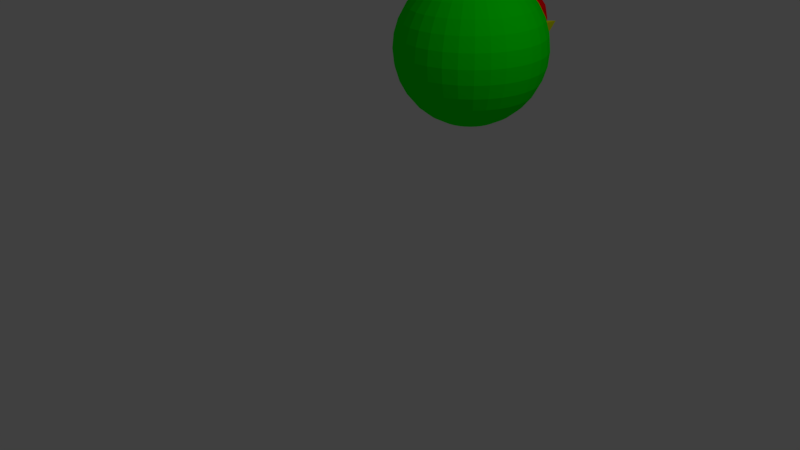 # Source: Snake_head_v2_backup.blend  (saved by Blender 2.77.0; exported with 4.5.12 LTS)
import bpy
from mathutils import Matrix  # noqa: F401  (used for matrix-valued properties, if any)

bpy.ops.wm.read_factory_settings(use_empty=True)
scene = bpy.context.scene
scene.name = 'Scene'

# ---- collections
col_collection_1 = bpy.data.collections.new('Collection 1'); scene.collection.children.link(col_collection_1)

# ---- materials (node trees are filled in below, after node groups)
mat_material_004 = bpy.data.materials.new('Material.004')
mat_material_004.alpha_threshold = 0.0
mat_material_004.use_transparent_shadow = False
mat_material_004.diffuse_color = (1.0, 1.0, 0.0, 1.0)
mat_material_004.roughness = 0.5
mat_material_002 = bpy.data.materials.new('Material.002')
mat_material_002.alpha_threshold = 0.0
mat_material_002.use_transparent_shadow = False
mat_material_002.diffuse_color = (0.0, 1.0, 0.0, 1.0)
mat_material_002.roughness = 0.5
mat_material_001 = bpy.data.materials.new('Material.001')
mat_material_001.alpha_threshold = 0.0
mat_material_001.use_transparent_shadow = False
mat_material_001.diffuse_color = (1.0, 0.0, 0.0, 1.0)
mat_material_001.roughness = 0.5
mat_material_003 = bpy.data.materials.new('Material.003')
mat_material_003.alpha_threshold = 0.0
mat_material_003.use_transparent_shadow = False
mat_material_003.diffuse_color = (1.0, 0.0, 0.0, 1.0)
mat_material_003.roughness = 0.5

# ---- material node trees

# ---- world
world_world = bpy.data.worlds.new('World'); scene.world = world_world
world_world.color = (0.05088, 0.05088, 0.05088)
world_world.use_sun_shadow = False
world_world.sun_shadow_jitter_overblur = 0.0
world_world.cycles.sampling_method = 'MANUAL'

# ---- cameras
cam_camera = bpy.data.cameras.new('Camera')
cam_camera.clip_end = 100.0
cam_camera.lens = 35.0
cam_camera.sensor_width = 32.0
cam_camera.sensor_height = 18.0
cam_camera.ortho_scale = 7.314
cam_camera.dof.focus_distance = 0.0
cam_camera.dof.aperture_fstop = 128.0

# ---- lights
light_lamp = bpy.data.lights.new('Lamp', 'POINT')
light_lamp.transmission_factor = 0.0
light_lamp.cutoff_distance = 30.0
light_lamp.energy = 100.0
light_lamp.shadow_buffer_clip_start = 1.001
light_lamp.shadow_soft_size = 0.1
light_lamp.shadow_maximum_resolution = 0.006
light_lamp.use_absolute_resolution = True

# ---- meshes
me_cube = bpy.data.meshes.new('Cube')
me_cube.from_pydata([(0.4011, 0.7399, 0.0003393), (0.5355, 0.8783, 0.002933), (0.3762, 1.018, 0.005395), (0.5589, 0.964, 0.004507), (0.672, 1.041, 0.005977), (0.6478, 0.8808, 0.003042), (0.4811, 0.6919, -0.0004897), (0.5284, 0.5717, -0.002651), (0.6012, 0.3914, -0.005892), (0.3758, 0.6445, -0.001412), (0.5353, 0.7342, 0.2199), (0.6712, 0.871, 0.225), (0.5135, 1.013, 0.23), (0.6955, 0.9564, 0.2282), (0.8094, 1.032, 0.2311), (0.7834, 0.8722, 0.2252), (0.6147, 0.6853, 0.2182), (0.6606, 0.5646, 0.2139), (0.7314, 0.3836, 0.2074), (0.5089, 0.6391, 0.2164)], [], [(1, 0, 9, 8, 7, 6, 5, 4, 3, 2), (11, 12, 13, 14, 15, 16, 17, 18, 19, 10), (6, 7, 17, 16), (3, 4, 14, 13), (0, 1, 11, 10), (7, 8, 18, 17), (4, 5, 15, 14), (1, 2, 12, 11), (8, 9, 19, 18), (5, 6, 16, 15), (2, 3, 13, 12), (9, 0, 10, 19)])
me_cube.materials.append(mat_material_004)
me_cube.use_remesh_preserve_volume = False
me_cube.use_remesh_preserve_attributes = False
me_cube.use_mirror_vertex_groups = False
me_cube.update()
me_sphere = bpy.data.meshes.new('Sphere')
me_sphere.from_pydata([(-0.1951, 0.0, 0.9808), (-0.3827, 0.0, 0.9239), (-0.5556, 0.0, 0.8315), (-0.7071, 0.0, 0.7071), (-0.8315, 0.0, 0.5556), (-0.9239, 0.0, 0.3827), (-0.9808, 0.0, 0.1951), (-1.0, 0.0, 7.55e-08), (-0.9808, 0.0, -0.1951), (-0.9239, 0.0, -0.3827), (-0.8315, 0.0, -0.5556), (-0.7071, 0.0, -0.7071), (-0.5556, 0.0, -0.8315), (-0.3827, 0.0, -0.9239), (-0.1951, 0.0, -0.9808), (-0.1913, 0.03806, 0.9808), (-0.3753, 0.07466, 0.9239), (-0.5449, 0.1084, 0.8315), (-0.6935, 0.1379, 0.7071), (-0.8155, 0.1622, 0.5556), (-0.9061, 0.1802, 0.3827), (-0.9619, 0.1913, 0.1951), (-0.9808, 0.1951, 7.55e-08), (-0.9619, 0.1913, -0.1951), (-0.9061, 0.1802, -0.3827), (-0.8155, 0.1622, -0.5556), (-0.6935, 0.1379, -0.7071), (-0.5449, 0.1084, -0.8315), (-0.3753, 0.07466, -0.9239), (-0.1913, 0.03806, -0.9808), (-0.1802, 0.07466, 0.9808), (-0.3536, 0.1464, 0.9239), (-0.5133, 0.2126, 0.8315), (-0.6533, 0.2706, 0.7071), (-0.7682, 0.3182, 0.5556), (-0.8536, 0.3536, 0.3827), (-0.9061, 0.3753, 0.1951), (-0.9239, 0.3827, 7.55e-08), (-0.9061, 0.3753, -0.1951), (-0.8536, 0.3536, -0.3827), (-0.7682, 0.3182, -0.5556), (-0.6533, 0.2706, -0.7071), (-0.5133, 0.2126, -0.8315), (-0.3536, 0.1464, -0.9239), (-0.1802, 0.07466, -0.9808), (-0.1622, 0.1084, 0.9808), (-0.3182, 0.2126, 0.9239), (-0.4619, 0.3087, 0.8315), (-0.5879, 0.3928, 0.7071), (-0.6913, 0.4619, 0.5556), (-0.7682, 0.5133, 0.3827), (-0.8155, 0.5449, 0.1951), (-0.8315, 0.5556, 7.55e-08), (-0.8155, 0.5449, -0.1951), (-0.7682, 0.5133, -0.3827), (-0.6913, 0.4619, -0.5556), (-0.5879, 0.3928, -0.7071), (-0.4619, 0.3087, -0.8315), (-0.3182, 0.2126, -0.9239), (-0.1622, 0.1084, -0.9808), (-0.1379, 0.1379, 0.9808), (-0.2706, 0.2706, 0.9239), (-0.3928, 0.3928, 0.8315), (-0.5, 0.5, 0.7071), (-0.5879, 0.5879, 0.5556), (-0.6533, 0.6533, 0.3827), (-0.6935, 0.6935, 0.1951), (-0.7071, 0.7071, 7.55e-08), (-0.6935, 0.6935, -0.1951), (-0.6533, 0.6533, -0.3827), (-0.5879, 0.5879, -0.5556), (-0.5, 0.5, -0.7071), (-0.3928, 0.3928, -0.8315), (-0.2706, 0.2706, -0.9239), (-0.1379, 0.1379, -0.9808), (-0.1084, 0.1622, 0.9808), (-0.2126, 0.3182, 0.9239), (-0.3087, 0.4619, 0.8315), (-0.3928, 0.5879, 0.7071), (-0.4619, 0.6913, 0.5556), (-0.5133, 0.7682, 0.3827), (-0.5449, 0.8155, 0.1951), (-0.5556, 0.8315, 7.55e-08), (-0.5449, 0.8155, -0.1951), (-0.5133, 0.7682, -0.3827), (-0.4619, 0.6913, -0.5556), (-0.3928, 0.5879, -0.7071), (-0.3087, 0.4619, -0.8315), (-0.2126, 0.3182, -0.9239), (-0.1084, 0.1622, -0.9808), (-0.07466, 0.1802, 0.9808), (-0.1464, 0.3536, 0.9239), (-0.2126, 0.5133, 0.8315), (-0.2706, 0.6533, 0.7071), (-0.3182, 0.7682, 0.5556), (-0.3536, 0.8536, 0.3827), (-0.3753, 0.9061, 0.1951), (-0.3827, 0.9239, 7.55e-08), (-0.3753, 0.9061, -0.1951), (-0.3536, 0.8536, -0.3827), (-0.3182, 0.7682, -0.5556), (-0.2706, 0.6533, -0.7071), (-0.2126, 0.5133, -0.8315), (-0.1464, 0.3536, -0.9239), (-0.07466, 0.1802, -0.9808), (-0.03806, 0.1913, 0.9808), (-0.07466, 0.3753, 0.9239), (-0.1084, 0.5449, 0.8315), (-0.1379, 0.6935, 0.7071), (-0.1622, 0.8155, 0.5556), (-0.1802, 0.9061, 0.3827), (-0.1913, 0.9619, 0.1951), (-0.1951, 0.9808, 7.55e-08), (-0.1913, 0.9619, -0.1951), (-0.1802, 0.9061, -0.3827), (-0.1622, 0.8155, -0.5556), (-0.1379, 0.6935, -0.7071), (-0.1084, 0.5449, -0.8315), (-0.07466, 0.3753, -0.9239), (-0.03806, 0.1913, -0.9808), (3.266e-07, 0.1951, 0.9808), (3.192e-07, 0.3827, 0.9239), (3.117e-07, 0.5556, 0.8315), (3.192e-07, 0.7071, 0.7071), (3.341e-07, 0.8315, 0.5556), (2.745e-07, 0.9239, 0.3827), (3.937e-07, 0.9808, 0.1951), (3.788e-07, 1.0, 7.55e-08), (3.937e-07, 0.9808, -0.1951), (2.298e-07, 0.9239, -0.3827), (3.341e-07, 0.8315, -0.5556), (3.192e-07, 0.7071, -0.7071), (3.415e-07, 0.5556, -0.8315), (3.043e-07, 0.3827, -0.9239), (3.08e-07, 0.1951, -0.9808), (0.03806, 0.1913, 0.9808), (0.07466, 0.3753, 0.9239), (0.1084, 0.5449, 0.8315), (0.138, 0.6935, 0.7071), (0.1622, 0.8155, 0.5556), (0.1802, 0.9061, 0.3827), (0.1913, 0.9619, 0.1951), (0.1951, 0.9808, 7.55e-08), (0.1913, 0.9619, -0.1951), (0.1802, 0.9061, -0.3827), (0.1622, 0.8155, -0.5556), (0.138, 0.6935, -0.7071), (0.1084, 0.5449, -0.8315), (0.07466, 0.3753, -0.9239), (0.03806, 0.1913, -0.9808), (0.07466, 0.1802, 0.9808), (0.1464, 0.3536, 0.9239), (0.2126, 0.5133, 0.8315), (0.2706, 0.6533, 0.7071), (0.3182, 0.7682, 0.5556), (0.3536, 0.8536, 0.3827), (0.3753, 0.9061, 0.1951), (0.3827, 0.9239, 7.55e-08), (0.3753, 0.9061, -0.1951), (0.3536, 0.8536, -0.3827), (0.3182, 0.7682, -0.5556), (0.2706, 0.6533, -0.7071), (0.2126, 0.5133, -0.8315), (0.1464, 0.3536, -0.9239), (0.07466, 0.1802, -0.9808), (0.1084, 0.1622, 0.9808), (0.2126, 0.3182, 0.9239), (0.3087, 0.4619, 0.8315), (0.3928, 0.5879, 0.7071), (0.4619, 0.6913, 0.5556), (0.5133, 0.7682, 0.3827), (0.5449, 0.8155, 0.1951), (0.5556, 0.8315, 7.55e-08), (0.5449, 0.8155, -0.1951), (0.5133, 0.7682, -0.3827), (0.4619, 0.6913, -0.5556), (0.3928, 0.5879, -0.7071), (0.3087, 0.4619, -0.8315), (0.2126, 0.3182, -0.9239), (0.1084, 0.1622, -0.9808), (0.138, 0.1379, 0.9808), (0.2706, 0.2706, 0.9239), (0.3928, 0.3928, 0.8315), (0.5, 0.5, 0.7071), (0.5879, 0.5879, 0.5556), (0.6533, 0.6533, 0.3827), (0.6935, 0.6935, 0.1951), (0.7071, 0.7071, 7.55e-08), (0.6935, 0.6935, -0.1951), (0.6533, 0.6533, -0.3827), (0.5879, 0.5879, -0.5556), (0.5, 0.5, -0.7071), (0.3928, 0.3928, -0.8315), (0.2706, 0.2706, -0.9239), (0.138, 0.1379, -0.9808), (0.1622, 0.1084, 0.9808), (0.3182, 0.2126, 0.9239), (0.4619, 0.3087, 0.8315), (0.5879, 0.3928, 0.7071), (0.6913, 0.4619, 0.5556), (0.7682, 0.5133, 0.3827), (0.8155, 0.5449, 0.1951), (0.8315, 0.5556, 7.55e-08), (0.8155, 0.5449, -0.1951), (0.7682, 0.5133, -0.3827), (0.6913, 0.4619, -0.5556), (0.5879, 0.3928, -0.7071), (0.4619, 0.3087, -0.8315), (0.3182, 0.2126, -0.9239), (0.1622, 0.1084, -0.9808), (0.1802, 0.07466, 0.9808), (0.3536, 0.1464, 0.9239), (0.5133, 0.2126, 0.8315), (0.6533, 0.2706, 0.7071), (0.7682, 0.3182, 0.5556), (0.8536, 0.3536, 0.3827), (0.9061, 0.3753, 0.1951), (0.9239, 0.3827, 7.55e-08), (0.9061, 0.3753, -0.1951), (0.8536, 0.3536, -0.3827), (0.7682, 0.3182, -0.5556), (0.6533, 0.2706, -0.7071), (0.5133, 0.2126, -0.8315), (0.3536, 0.1464, -0.9239), (0.1802, 0.07466, -0.9808), (0.1913, 0.03806, 0.9808), (0.3753, 0.07466, 0.9239), (0.5449, 0.1084, 0.8315), (0.6935, 0.1379, 0.7071), (0.8155, 0.1622, 0.5556), (0.9061, 0.1802, 0.3827), (0.9619, 0.1913, 0.1951), (0.9808, 0.1951, 7.55e-08), (0.9619, 0.1913, -0.1951), (0.9061, 0.1802, -0.3827), (0.8155, 0.1622, -0.5556), (0.6935, 0.1379, -0.7071), (0.5449, 0.1084, -0.8315), (0.3753, 0.07466, -0.9239), (0.1913, 0.03806, -0.9808), (0.1951, -7.212e-09, 0.9808), (0.3827, 4.122e-08, 0.9239), (0.5556, 2.632e-08, 0.8315), (0.7071, -2.584e-08, 0.7071), (0.8315, -8.544e-08, 0.5556), (0.9239, 6.357e-08, 0.3827), (0.9808, -8.544e-08, 0.1951), (1.0, -1.003e-07, 7.55e-08), (0.9808, -8.544e-08, -0.1951), (0.9239, 6.357e-08, -0.3827), (0.8315, -8.544e-08, -0.5556), (0.7071, -2.584e-08, -0.7071), (0.5556, -1.094e-08, -0.8315), (0.3827, 3.964e-09, -0.9239), (0.1951, 3.964e-09, -0.9808), (0.1913, -0.03806, 0.9808), (0.3753, -0.07466, 0.9239), (0.5449, -0.1084, 0.8315), (0.6935, -0.1379, 0.7071), (0.8155, -0.1622, 0.5556), (0.9061, -0.1802, 0.3827), (0.9619, -0.1913, 0.1951), (0.9808, -0.1951, 7.55e-08), (0.9619, -0.1913, -0.1951), (0.9061, -0.1802, -0.3827), (0.8155, -0.1622, -0.5556), (0.6935, -0.1379, -0.7071), (0.5449, -0.1084, -0.8315), (0.3753, -0.07466, -0.9239), (0.1913, -0.03806, -0.9808), (0.1802, -0.07466, 0.9808), (0.3536, -0.1464, 0.9239), (0.5133, -0.2126, 0.8315), (0.6533, -0.2706, 0.7071), (0.7682, -0.3182, 0.5556), (0.8536, -0.3536, 0.3827), (0.9061, -0.3753, 0.1951), (0.9239, -0.3827, 7.55e-08), (0.9061, -0.3753, -0.1951), (0.8536, -0.3536, -0.3827), (0.7682, -0.3182, -0.5556), (0.6533, -0.2706, -0.7071), (0.5133, -0.2126, -0.8315), (0.3536, -0.1464, -0.9239), (0.1802, -0.07466, -0.9808), (0.1622, -0.1084, 0.9808), (0.3182, -0.2126, 0.9239), (0.4619, -0.3087, 0.8315), (0.5879, -0.3928, 0.7071), (0.6913, -0.4619, 0.5556), (0.7682, -0.5133, 0.3827), (0.8155, -0.5449, 0.1951), (0.8315, -0.5556, 7.55e-08), (0.8155, -0.5449, -0.1951), (0.7682, -0.5133, -0.3827), (0.6913, -0.4619, -0.5556), (0.5879, -0.3928, -0.7071), (0.4619, -0.3087, -0.8315), (0.3182, -0.2126, -0.9239), (0.1622, -0.1084, -0.9808), (0.138, -0.1379, 0.9808), (0.2706, -0.2706, 0.9239), (0.3928, -0.3928, 0.8315), (0.5, -0.5, 0.7071), (0.5879, -0.5879, 0.5556), (0.6533, -0.6533, 0.3827), (0.6935, -0.6935, 0.1951), (0.7071, -0.7071, 7.55e-08), (0.6935, -0.6935, -0.1951), (0.6533, -0.6533, -0.3827), (0.5879, -0.5879, -0.5556), (0.5, -0.5, -0.7071), (0.3928, -0.3928, -0.8315), (0.2706, -0.2706, -0.9239), (0.1379, -0.1379, -0.9808), (0.1084, -0.1622, 0.9808), (0.2126, -0.3182, 0.9239), (0.3087, -0.4619, 0.8315), (0.3928, -0.5879, 0.7071), (0.4619, -0.6913, 0.5556), (0.5133, -0.7682, 0.3827), (0.5449, -0.8155, 0.1951), (0.5556, -0.8315, 7.55e-08), (0.5449, -0.8155, -0.1951), (0.5133, -0.7682, -0.3827), (0.4619, -0.6913, -0.5556), (0.3928, -0.5879, -0.7071), (0.3087, -0.4619, -0.8315), (0.2126, -0.3182, -0.9239), (0.1084, -0.1622, -0.9808), (3.258e-07, 0.0, -1.0), (0.07466, -0.1802, 0.9808), (0.1464, -0.3536, 0.9239), (0.2126, -0.5133, 0.8315), (0.2706, -0.6533, 0.7071), (0.3182, -0.7682, 0.5556), (0.3536, -0.8536, 0.3827), (0.3753, -0.9061, 0.1951), (0.3827, -0.9239, 7.55e-08), (0.3753, -0.9061, -0.1951), (0.3536, -0.8536, -0.3827), (0.3182, -0.7682, -0.5556), (0.2706, -0.6533, -0.7071), (0.2126, -0.5133, -0.8315), (0.1464, -0.3536, -0.9239), (0.07466, -0.1802, -0.9808), (0.03806, -0.1913, 0.9808), (0.07466, -0.3753, 0.9239), (0.1084, -0.5449, 0.8315), (0.1379, -0.6935, 0.7071), (0.1622, -0.8155, 0.5556), (0.1802, -0.9061, 0.3827), (0.1913, -0.9619, 0.1951), (0.1951, -0.9808, 7.55e-08), (0.1913, -0.9619, -0.1951), (0.1802, -0.9061, -0.3827), (0.1622, -0.8155, -0.5556), (0.1379, -0.6935, -0.7071), (0.1084, -0.5449, -0.8315), (0.07466, -0.3753, -0.9239), (0.03806, -0.1913, -0.9808), (3.117e-07, -0.1951, 0.9808), (2.819e-07, -0.3827, 0.9239), (2.819e-07, -0.5556, 0.8315), (1.851e-07, -0.7071, 0.7071), (1.404e-07, -0.8315, 0.5556), (3.192e-07, -0.9239, 0.3827), (9.567e-08, -0.9808, 0.1951), (1.404e-07, -1.0, 7.55e-08), (9.567e-08, -0.9808, -0.1951), (3.192e-07, -0.9239, -0.3827), (1.404e-07, -0.8315, -0.5556), (1.851e-07, -0.7071, -0.7071), (2.596e-07, -0.5556, -0.8315), (2.521e-07, -0.3827, -0.9239), (3.155e-07, -0.1951, -0.9808), (-0.03806, -0.1913, 0.9808), (-0.07466, -0.3753, 0.9239), (-0.1084, -0.5449, 0.8315), (-0.1379, -0.6935, 0.7071), (-0.1622, -0.8155, 0.5556), (-0.1802, -0.9061, 0.3827), (-0.1913, -0.9619, 0.1951), (-0.1951, -0.9808, 7.55e-08), (-0.1913, -0.9619, -0.1951), (-0.1802, -0.9061, -0.3827), (-0.1622, -0.8155, -0.5556), (-0.1379, -0.6935, -0.7071), (-0.1084, -0.5449, -0.8315), (-0.07466, -0.3753, -0.9239), (-0.03806, -0.1913, -0.9808), (-0.07466, -0.1802, 0.9808), (-0.1464, -0.3536, 0.9239), (-0.2126, -0.5133, 0.8315), (-0.2706, -0.6533, 0.7071), (-0.3182, -0.7682, 0.5556), (-0.3536, -0.8536, 0.3827), (-0.3753, -0.9061, 0.1951), (-0.3827, -0.9239, 7.55e-08), (-0.3753, -0.9061, -0.1951), (-0.3536, -0.8536, -0.3827), (-0.3182, -0.7682, -0.5556), (-0.2706, -0.6533, -0.7071), (-0.2126, -0.5133, -0.8315), (-0.1464, -0.3536, -0.9239), (-0.07466, -0.1802, -0.9808), (-0.1084, -0.1622, 0.9808), (-0.2126, -0.3182, 0.9239), (-0.3087, -0.4619, 0.8315), (-0.3928, -0.5879, 0.7071), (-0.4619, -0.6913, 0.5556), (-0.5133, -0.7682, 0.3827), (-0.5449, -0.8155, 0.1951), (-0.5556, -0.8315, 7.55e-08), (-0.5449, -0.8155, -0.1951), (-0.5133, -0.7682, -0.3827), (-0.4619, -0.6913, -0.5556), (-0.3928, -0.5879, -0.7071), (-0.3087, -0.4619, -0.8315), (-0.2126, -0.3182, -0.9239), (-0.1084, -0.1622, -0.9808), (-0.1379, -0.1379, 0.9808), (-0.2706, -0.2706, 0.9239), (-0.3928, -0.3928, 0.8315), (-0.5, -0.5, 0.7071), (-0.5879, -0.5879, 0.5556), (-0.6533, -0.6533, 0.3827), (-0.6935, -0.6935, 0.1951), (-0.7071, -0.7071, 7.55e-08), (-0.6935, -0.6935, -0.1951), (-0.6533, -0.6533, -0.3827), (-0.5879, -0.5879, -0.5556), (-0.5, -0.5, -0.7071), (-0.3928, -0.3928, -0.8315), (-0.2706, -0.2706, -0.9239), (-0.1379, -0.1379, -0.9808), (-0.1622, -0.1084, 0.9808), (-0.3182, -0.2126, 0.9239), (-0.4619, -0.3087, 0.8315), (-0.5879, -0.3928, 0.7071), (-0.6913, -0.4619, 0.5556), (-0.7682, -0.5133, 0.3827), (-0.8155, -0.5449, 0.1951), (-0.8315, -0.5556, 7.55e-08), (-0.8155, -0.5449, -0.1951), (-0.7682, -0.5133, -0.3827), (-0.6913, -0.4619, -0.5556), (-0.5879, -0.3928, -0.7071), (-0.4619, -0.3087, -0.8315), (-0.3182, -0.2126, -0.9239), (-0.1622, -0.1084, -0.9808), (2.48e-08, -1.247e-07, 1.0), (-0.1802, -0.07466, 0.9808), (-0.3536, -0.1464, 0.9239), (-0.5133, -0.2126, 0.8315), (-0.6533, -0.2706, 0.7071), (-0.7682, -0.3182, 0.5556), (-0.8536, -0.3536, 0.3827), (-0.9061, -0.3753, 0.1951), (-0.9239, -0.3827, 7.55e-08), (-0.9061, -0.3753, -0.1951), (-0.8536, -0.3536, -0.3827), (-0.7682, -0.3182, -0.5556), (-0.6533, -0.2706, -0.7071), (-0.5133, -0.2126, -0.8315), (-0.3536, -0.1464, -0.9239), (-0.1802, -0.07466, -0.9808), (-0.1913, -0.03806, 0.9808), (-0.3753, -0.07466, 0.9239), (-0.5449, -0.1084, 0.8315), (-0.6935, -0.1379, 0.7071), (-0.8155, -0.1622, 0.5556), (-0.9061, -0.1802, 0.3827), (-0.9619, -0.1913, 0.1951), (-0.9808, -0.1951, 7.55e-08), (-0.9619, -0.1913, -0.1951), (-0.9061, -0.1802, -0.3827), (-0.8155, -0.1622, -0.5556), (-0.6935, -0.1379, -0.7071), (-0.5449, -0.1084, -0.8315), (-0.3753, -0.07466, -0.9239), (-0.1913, -0.03806, -0.9808)], [], [(4, 3, 18, 19), (12, 11, 26, 27), (5, 4, 19, 20), (13, 12, 27, 28), (6, 5, 20, 21), (14, 13, 28, 29), (7, 6, 21, 22), (0, 451, 15), (330, 14, 29), (8, 7, 22, 23), (1, 0, 15, 16), (9, 8, 23, 24), (2, 1, 16, 17), (10, 9, 24, 25), (3, 2, 17, 18), (11, 10, 25, 26), (18, 17, 32, 33), (26, 25, 40, 41), (19, 18, 33, 34), (27, 26, 41, 42), (20, 19, 34, 35), (28, 27, 42, 43), (21, 20, 35, 36), (29, 28, 43, 44), (22, 21, 36, 37), (15, 451, 30), (330, 29, 44), (23, 22, 37, 38), (16, 15, 30, 31), (24, 23, 38, 39), (17, 16, 31, 32), (25, 24, 39, 40), (37, 36, 51, 52), (30, 451, 45), (330, 44, 59), (38, 37, 52, 53), (31, 30, 45, 46), (39, 38, 53, 54), (32, 31, 46, 47), (40, 39, 54, 55), (33, 32, 47, 48), (41, 40, 55, 56), (34, 33, 48, 49), (42, 41, 56, 57), (35, 34, 49, 50), (43, 42, 57, 58), (36, 35, 50, 51), (44, 43, 58, 59), (56, 55, 70, 71), (49, 48, 63, 64), (57, 56, 71, 72), (50, 49, 64, 65), (58, 57, 72, 73), (51, 50, 65, 66), (59, 58, 73, 74), (52, 51, 66, 67), (45, 451, 60), (330, 59, 74), (53, 52, 67, 68), (46, 45, 60, 61), (54, 53, 68, 69), (47, 46, 61, 62), (55, 54, 69, 70), (48, 47, 62, 63), (60, 451, 75), (330, 74, 89), (68, 67, 82, 83), (61, 60, 75, 76), (69, 68, 83, 84), (62, 61, 76, 77), (70, 69, 84, 85), (63, 62, 77, 78), (71, 70, 85, 86), (64, 63, 78, 79), (72, 71, 86, 87), (65, 64, 79, 80), (73, 72, 87, 88), (66, 65, 80, 81), (74, 73, 88, 89), (67, 66, 81, 82), (79, 78, 93, 94), (87, 86, 101, 102), (80, 79, 94, 95), (88, 87, 102, 103), (81, 80, 95, 96), (89, 88, 103, 104), (82, 81, 96, 97), (75, 451, 90), (330, 89, 104), (83, 82, 97, 98), (76, 75, 90, 91), (84, 83, 98, 99), (77, 76, 91, 92), (85, 84, 99, 100), (78, 77, 92, 93), (86, 85, 100, 101), (98, 97, 112, 113), (91, 90, 105, 106), (99, 98, 113, 114), (92, 91, 106, 107), (100, 99, 114, 115), (93, 92, 107, 108), (101, 100, 115, 116), (94, 93, 108, 109), (102, 101, 116, 117), (95, 94, 109, 110), (103, 102, 117, 118), (96, 95, 110, 111), (104, 103, 118, 119), (97, 96, 111, 112), (90, 451, 105), (330, 104, 119), (117, 116, 131, 132), (110, 109, 124, 125), (118, 117, 132, 133), (111, 110, 125, 126), (119, 118, 133, 134), (112, 111, 126, 127), (105, 451, 120), (330, 119, 134), (113, 112, 127, 128), (106, 105, 120, 121), (114, 113, 128, 129), (107, 106, 121, 122), (115, 114, 129, 130), (108, 107, 122, 123), (116, 115, 130, 131), (109, 108, 123, 124), (129, 128, 143, 144), (122, 121, 136, 137), (130, 129, 144, 145), (123, 122, 137, 138), (131, 130, 145, 146), (124, 123, 138, 139), (132, 131, 146, 147), (125, 124, 139, 140), (133, 132, 147, 148), (126, 125, 140, 141), (134, 133, 148, 149), (127, 126, 141, 142), (120, 451, 135), (330, 134, 149), (128, 127, 142, 143), (121, 120, 135, 136), (148, 147, 162, 163), (141, 140, 155, 156), (149, 148, 163, 164), (142, 141, 156, 157), (135, 451, 150), (330, 149, 164), (143, 142, 157, 158), (136, 135, 150, 151), (144, 143, 158, 159), (137, 136, 151, 152), (145, 144, 159, 160), (138, 137, 152, 153), (146, 145, 160, 161), (139, 138, 153, 154), (147, 146, 161, 162), (140, 139, 154, 155), (152, 151, 166, 167), (160, 159, 174, 175), (153, 152, 167, 168), (161, 160, 175, 176), (154, 153, 168, 169), (162, 161, 176, 177), (155, 154, 169, 170), (163, 162, 177, 178), (156, 155, 170, 171), (164, 163, 178, 179), (157, 156, 171, 172), (150, 451, 165), (330, 164, 179), (158, 157, 172, 173), (151, 150, 165, 166), (159, 158, 173, 174), (171, 170, 185, 186), (179, 178, 193, 194), (172, 171, 186, 187), (165, 451, 180), (330, 179, 194), (173, 172, 187, 188), (166, 165, 180, 181), (174, 173, 188, 189), (167, 166, 181, 182), (175, 174, 189, 190), (168, 167, 182, 183), (176, 175, 190, 191), (169, 168, 183, 184), (177, 176, 191, 192), (170, 169, 184, 185), (178, 177, 192, 193), (190, 189, 204, 205), (183, 182, 197, 198), (191, 190, 205, 206), (184, 183, 198, 199), (192, 191, 206, 207), (185, 184, 199, 200), (193, 192, 207, 208), (186, 185, 200, 201), (194, 193, 208, 209), (187, 186, 201, 202), (180, 451, 195), (330, 194, 209), (188, 187, 202, 203), (181, 180, 195, 196), (189, 188, 203, 204), (182, 181, 196, 197), (209, 208, 223, 224), (202, 201, 216, 217), (195, 451, 210), (330, 209, 224), (203, 202, 217, 218), (196, 195, 210, 211), (204, 203, 218, 219), (197, 196, 211, 212), (205, 204, 219, 220), (198, 197, 212, 213), (206, 205, 220, 221), (199, 198, 213, 214), (207, 206, 221, 222), (200, 199, 214, 215), (208, 207, 222, 223), (201, 200, 215, 216), (213, 212, 227, 228), (221, 220, 235, 236), (214, 213, 228, 229), (222, 221, 236, 237), (215, 214, 229, 230), (223, 222, 237, 238), (216, 215, 230, 231), (224, 223, 238, 239), (217, 216, 231, 232), (210, 451, 225), (330, 224, 239), (218, 217, 232, 233), (211, 210, 225, 226), (219, 218, 233, 234), (212, 211, 226, 227), (220, 219, 234, 235), (232, 231, 246, 247), (225, 451, 240), (330, 239, 254), (233, 232, 247, 248), (226, 225, 240, 241), (234, 233, 248, 249), (227, 226, 241, 242), (235, 234, 249, 250), (228, 227, 242, 243), (236, 235, 250, 251), (229, 228, 243, 244), (237, 236, 251, 252), (230, 229, 244, 245), (238, 237, 252, 253), (231, 230, 245, 246), (239, 238, 253, 254), (251, 250, 265, 266), (244, 243, 258, 259), (252, 251, 266, 267), (245, 244, 259, 260), (253, 252, 267, 268), (246, 245, 260, 261), (254, 253, 268, 269), (247, 246, 261, 262), (240, 451, 255), (330, 254, 269), (248, 247, 262, 263), (241, 240, 255, 256), (249, 248, 263, 264), (242, 241, 256, 257), (250, 249, 264, 265), (243, 242, 257, 258), (330, 269, 284), (263, 262, 277, 278), (256, 255, 270, 271), (264, 263, 278, 279), (257, 256, 271, 272), (265, 264, 279, 280), (258, 257, 272, 273), (266, 265, 280, 281), (259, 258, 273, 274), (267, 266, 281, 282), (260, 259, 274, 275), (268, 267, 282, 283), (261, 260, 275, 276), (269, 268, 283, 284), (262, 261, 276, 277), (255, 451, 270), (282, 281, 296, 297), (275, 274, 289, 290), (283, 282, 297, 298), (276, 275, 290, 291), (284, 283, 298, 299), (277, 276, 291, 292), (270, 451, 285), (330, 284, 299), (278, 277, 292, 293), (271, 270, 285, 286), (279, 278, 293, 294), (272, 271, 286, 287), (280, 279, 294, 295), (273, 272, 287, 288), (281, 280, 295, 296), (274, 273, 288, 289), (286, 285, 300, 301), (294, 293, 308, 309), (287, 286, 301, 302), (295, 294, 309, 310), (288, 287, 302, 303), (296, 295, 310, 311), (289, 288, 303, 304), (297, 296, 311, 312), (290, 289, 304, 305), (298, 297, 312, 313), (291, 290, 305, 306), (299, 298, 313, 314), (292, 291, 306, 307), (285, 451, 300), (330, 299, 314), (293, 292, 307, 308), (305, 304, 319, 320), (313, 312, 327, 328), (306, 305, 320, 321), (314, 313, 328, 329), (307, 306, 321, 322), (300, 451, 315), (330, 314, 329), (308, 307, 322, 323), (301, 300, 315, 316), (309, 308, 323, 324), (302, 301, 316, 317), (310, 309, 324, 325), (303, 302, 317, 318), (311, 310, 325, 326), (304, 303, 318, 319), (312, 311, 326, 327), (324, 323, 339, 340), (317, 316, 332, 333), (325, 324, 340, 341), (318, 317, 333, 334), (326, 325, 341, 342), (319, 318, 334, 335), (327, 326, 342, 343), (320, 319, 335, 336), (328, 327, 343, 344), (321, 320, 336, 337), (329, 328, 344, 345), (322, 321, 337, 338), (315, 451, 331), (330, 329, 345), (323, 322, 338, 339), (316, 315, 331, 332), (344, 343, 358, 359), (337, 336, 351, 352), (345, 344, 359, 360), (338, 337, 352, 353), (331, 451, 346), (330, 345, 360), (339, 338, 353, 354), (332, 331, 346, 347), (340, 339, 354, 355), (333, 332, 347, 348), (341, 340, 355, 356), (334, 333, 348, 349), (342, 341, 356, 357), (335, 334, 349, 350), (343, 342, 357, 358), (336, 335, 350, 351), (348, 347, 362, 363), (356, 355, 370, 371), (349, 348, 363, 364), (357, 356, 371, 372), (350, 349, 364, 365), (358, 357, 372, 373), (351, 350, 365, 366), (359, 358, 373, 374), (352, 351, 366, 367), (360, 359, 374, 375), (353, 352, 367, 368), (346, 451, 361), (330, 360, 375), (354, 353, 368, 369), (347, 346, 361, 362), (355, 354, 369, 370), (367, 366, 381, 382), (375, 374, 389, 390), (368, 367, 382, 383), (361, 451, 376), (330, 375, 390), (369, 368, 383, 384), (362, 361, 376, 377), (370, 369, 384, 385), (363, 362, 377, 378), (371, 370, 385, 386), (364, 363, 378, 379), (372, 371, 386, 387), (365, 364, 379, 380), (373, 372, 387, 388), (366, 365, 380, 381), (374, 373, 388, 389), (386, 385, 400, 401), (379, 378, 393, 394), (387, 386, 401, 402), (380, 379, 394, 395), (388, 387, 402, 403), (381, 380, 395, 396), (389, 388, 403, 404), (382, 381, 396, 397), (390, 389, 404, 405), (383, 382, 397, 398), (376, 451, 391), (330, 390, 405), (384, 383, 398, 399), (377, 376, 391, 392), (385, 384, 399, 400), (378, 377, 392, 393), (405, 404, 419, 420), (398, 397, 412, 413), (391, 451, 406), (330, 405, 420), (399, 398, 413, 414), (392, 391, 406, 407), (400, 399, 414, 415), (393, 392, 407, 408), (401, 400, 415, 416), (394, 393, 408, 409), (402, 401, 416, 417), (395, 394, 409, 410), (403, 402, 417, 418), (396, 395, 410, 411), (404, 403, 418, 419), (397, 396, 411, 412), (417, 416, 431, 432), (410, 409, 424, 425), (418, 417, 432, 433), (411, 410, 425, 426), (419, 418, 433, 434), (412, 411, 426, 427), (420, 419, 434, 435), (413, 412, 427, 428), (406, 451, 421), (330, 420, 435), (414, 413, 428, 429), (407, 406, 421, 422), (415, 414, 429, 430), (408, 407, 422, 423), (416, 415, 430, 431), (409, 408, 423, 424), (421, 451, 436), (330, 435, 450), (429, 428, 443, 444), (422, 421, 436, 437), (430, 429, 444, 445), (423, 422, 437, 438), (431, 430, 445, 446), (424, 423, 438, 439), (432, 431, 446, 447), (425, 424, 439, 440), (433, 432, 447, 448), (426, 425, 440, 441), (434, 433, 448, 449), (427, 426, 441, 442), (435, 434, 449, 450), (428, 427, 442, 443), (440, 439, 455, 456), (448, 447, 463, 464), (441, 440, 456, 457), (449, 448, 464, 465), (442, 441, 457, 458), (450, 449, 465, 466), (443, 442, 458, 459), (436, 451, 452), (330, 450, 466), (444, 443, 459, 460), (437, 436, 452, 453), (445, 444, 460, 461), (438, 437, 453, 454), (446, 445, 461, 462), (439, 438, 454, 455), (447, 446, 462, 463), (460, 459, 474, 475), (453, 452, 467, 468), (461, 460, 475, 476), (454, 453, 468, 469), (462, 461, 476, 477), (455, 454, 469, 470), (463, 462, 477, 478), (456, 455, 470, 471), (464, 463, 478, 479), (457, 456, 471, 472), (465, 464, 479, 480), (458, 457, 472, 473), (466, 465, 480, 481), (459, 458, 473, 474), (452, 451, 467), (330, 466, 481), (479, 478, 11, 12), (472, 471, 4, 5), (480, 479, 12, 13), (473, 472, 5, 6), (481, 480, 13, 14), (474, 473, 6, 7), (467, 451, 0), (330, 481, 14), (475, 474, 7, 8), (468, 467, 0, 1), (476, 475, 8, 9), (469, 468, 1, 2), (477, 476, 9, 10), (470, 469, 2, 3), (478, 477, 10, 11), (471, 470, 3, 4)])
me_sphere.materials.append(mat_material_002)
me_sphere.use_remesh_preserve_volume = False
me_sphere.use_remesh_preserve_attributes = False
me_sphere.use_mirror_vertex_groups = False
me_sphere.update()
me_sphere_003 = bpy.data.meshes.new('Sphere.003')
me_sphere_003.from_pydata([(-0.1531, 0.0, 0.3696), (-0.2828, 0.0, 0.2828), (-0.3696, 0.0, 0.1531), (-0.4, 0.0, -1.748e-08), (-0.3696, 0.0, -0.1531), (-0.2828, 0.0, -0.2828), (-0.1531, 0.0, -0.3696), (-0.1501, 0.02986, 0.3696), (-0.2774, 0.05518, 0.2828), (-0.3625, 0.0721, 0.1531), (-0.3923, 0.07804, -1.748e-08), (-0.3625, 0.0721, -0.1531), (-0.2774, 0.05518, -0.2828), (-0.1501, 0.02986, -0.3696), (-0.1414, 0.05858, 0.3696), (-0.2613, 0.1082, 0.2828), (-0.3414, 0.1414, 0.1531), (-0.3696, 0.1531, -1.748e-08), (-0.3414, 0.1414, -0.1531), (-0.2613, 0.1082, -0.2828), (-0.1414, 0.05858, -0.3696), (-0.1273, 0.08504, 0.3696), (-0.2352, 0.1571, 0.2828), (-0.3073, 0.2053, 0.1531), (-0.3326, 0.2222, -1.748e-08), (-0.3073, 0.2053, -0.1531), (-0.2352, 0.1571, -0.2828), (-0.1273, 0.08504, -0.3696), (-0.1082, 0.1082, 0.3696), (-0.2, 0.2, 0.2828), (-0.2613, 0.2613, 0.1531), (-0.2828, 0.2828, -1.748e-08), (-0.2613, 0.2613, -0.1531), (-0.2, 0.2, -0.2828), (-0.1082, 0.1082, -0.3696), (-0.08504, 0.1273, 0.3696), (-0.1571, 0.2352, 0.2828), (-0.2053, 0.3073, 0.1531), (-0.2222, 0.3326, -1.748e-08), (-0.2053, 0.3073, -0.1531), (-0.1571, 0.2352, -0.2828), (-0.08504, 0.1273, -0.3696), (-0.05858, 0.1414, 0.3696), (-0.1082, 0.2613, 0.2828), (-0.1414, 0.3414, 0.1531), (-0.1531, 0.3696, -1.748e-08), (-0.1414, 0.3414, -0.1531), (-0.1082, 0.2613, -0.2828), (-0.05858, 0.1414, -0.3696), (-0.02986, 0.1501, 0.3696), (-0.05518, 0.2774, 0.2828), (-0.0721, 0.3625, 0.1531), (-0.07804, 0.3923, -1.748e-08), (-0.0721, 0.3625, -0.1531), (-0.05518, 0.2774, -0.2828), (-0.02986, 0.1501, -0.3696), (-5.89e-08, 0.1531, 0.3696), (-2.351e-08, 0.2828, 0.2828), (-1.161e-09, 0.3696, 0.1531), (-1.606e-08, 0.4, -1.748e-08), (-1.161e-09, 0.3696, -0.1531), (-2.351e-08, 0.2828, -0.2828), (-5.145e-08, 0.1531, -0.3696), (0.02986, 0.1501, 0.3696), (0.05518, 0.2774, 0.2828), (0.0721, 0.3625, 0.1531), (0.07804, 0.3923, -1.748e-08), (0.0721, 0.3625, -0.1531), (0.05518, 0.2774, -0.2828), (0.02986, 0.1501, -0.3696), (0.05858, 0.1414, 0.3696), (0.1082, 0.2613, 0.2828), (0.1414, 0.3414, 0.1531), (0.1531, 0.3696, -1.748e-08), (0.1414, 0.3414, -0.1531), (0.1082, 0.2613, -0.2828), (0.05858, 0.1414, -0.3696), (0.08504, 0.1273, 0.3696), (0.1571, 0.2352, 0.2828), (0.2053, 0.3073, 0.1531), (0.2222, 0.3326, -1.748e-08), (0.2053, 0.3073, -0.1531), (0.1571, 0.2352, -0.2828), (0.08504, 0.1273, -0.3696), (-1.031e-07, -4.271e-08, 0.4), (0.1082, 0.1082, 0.3696), (0.2, 0.2, 0.2828), (0.2613, 0.2613, 0.1531), (0.2828, 0.2828, -1.748e-08), (0.2613, 0.2613, -0.1531), (0.2, 0.2, -0.2828), (0.1082, 0.1082, -0.3696), (0.1273, 0.08504, 0.3696), (0.2352, 0.1571, 0.2828), (0.3073, 0.2053, 0.1531), (0.3326, 0.2222, -1.748e-08), (0.3073, 0.2053, -0.1531), (0.2352, 0.1571, -0.2828), (0.1273, 0.08504, -0.3696), (-6.04e-08, 0.0, -0.4), (0.1414, 0.05858, 0.3696), (0.2613, 0.1082, 0.2828), (0.3414, 0.1414, 0.1531), (0.3696, 0.1531, -1.748e-08), (0.3414, 0.1414, -0.1531), (0.2613, 0.1082, -0.2828), (0.1414, 0.05858, -0.3696), (0.1501, 0.02986, 0.3696), (0.2774, 0.05518, 0.2828), (0.3625, 0.0721, 0.1531), (0.3923, 0.07804, -1.748e-08), (0.3625, 0.0721, -0.1531), (0.2774, 0.05518, -0.2828), (0.1501, 0.02986, -0.3696), (0.1531, -2.296e-08, 0.3696), (0.2828, -5.649e-08, 0.2828), (0.3696, -6.394e-08, 0.1531), (0.4, -6.394e-08, -1.748e-08), (0.3696, -6.394e-08, -0.1531), (0.2828, -5.649e-08, -0.2828), (0.1531, -2.668e-08, -0.3696), (0.1501, -0.02986, 0.3696), (0.2774, -0.05518, 0.2828), (0.3625, -0.0721, 0.1531), (0.3923, -0.07804, -1.748e-08), (0.3625, -0.0721, -0.1531), (0.2774, -0.05518, -0.2828), (0.1501, -0.02986, -0.3696), (0.1414, -0.05858, 0.3696), (0.2613, -0.1082, 0.2828), (0.3414, -0.1414, 0.1531), (0.3696, -0.1531, -1.748e-08), (0.3414, -0.1414, -0.1531), (0.2613, -0.1082, -0.2828), (0.1414, -0.05858, -0.3696), (0.1273, -0.08504, 0.3696), (0.2352, -0.1571, 0.2828), (0.3073, -0.2053, 0.1531), (0.3326, -0.2222, -1.748e-08), (0.3073, -0.2053, -0.1531), (0.2352, -0.1571, -0.2828), (0.1273, -0.08504, -0.3696), (0.1082, -0.1082, 0.3696), (0.2, -0.2, 0.2828), (0.2613, -0.2613, 0.1531), (0.2828, -0.2828, -1.748e-08), (0.2613, -0.2613, -0.1531), (0.2, -0.2, -0.2828), (0.1082, -0.1082, -0.3696), (0.08504, -0.1273, 0.3696), (0.1571, -0.2352, 0.2828), (0.2053, -0.3073, 0.1531), (0.2222, -0.3326, -1.748e-08), (0.2053, -0.3073, -0.1531), (0.1571, -0.2352, -0.2828), (0.08504, -0.1273, -0.3696), (0.05858, -0.1414, 0.3696), (0.1082, -0.2613, 0.2828), (0.1414, -0.3414, 0.1531), (0.1531, -0.3696, -1.748e-08), (0.1414, -0.3414, -0.1531), (0.1082, -0.2613, -0.2828), (0.05858, -0.1414, -0.3696), (0.02986, -0.1501, 0.3696), (0.05518, -0.2774, 0.2828), (0.0721, -0.3625, 0.1531), (0.07804, -0.3923, -1.748e-08), (0.0721, -0.3625, -0.1531), (0.05518, -0.2774, -0.2828), (0.02986, -0.1501, -0.3696), (-1.092e-07, -0.1531, 0.3696), (-1.166e-07, -0.2828, 0.2828), (-6.822e-08, -0.3696, 0.1531), (-1.278e-07, -0.4, -1.748e-08), (-6.822e-08, -0.3696, -0.1531), (-1.166e-07, -0.2828, -0.2828), (-9.802e-08, -0.1531, -0.3696), (-0.02986, -0.1501, 0.3696), (-0.05518, -0.2774, 0.2828), (-0.0721, -0.3625, 0.1531), (-0.07804, -0.3923, -1.748e-08), (-0.0721, -0.3625, -0.1531), (-0.05518, -0.2774, -0.2828), (-0.02986, -0.1501, -0.3696), (-0.05858, -0.1414, 0.3696), (-0.1082, -0.2613, 0.2828), (-0.1414, -0.3414, 0.1531), (-0.1531, -0.3696, -1.748e-08), (-0.1414, -0.3414, -0.1531), (-0.1082, -0.2613, -0.2828), (-0.05858, -0.1414, -0.3696), (-0.08504, -0.1273, 0.3696), (-0.1571, -0.2352, 0.2828), (-0.2053, -0.3073, 0.1531), (-0.2222, -0.3326, -1.748e-08), (-0.2053, -0.3073, -0.1531), (-0.1571, -0.2352, -0.2828), (-0.08504, -0.1273, -0.3696), (-0.1082, -0.1082, 0.3696), (-0.2, -0.2, 0.2828), (-0.2613, -0.2613, 0.1531), (-0.2828, -0.2828, -1.748e-08), (-0.2613, -0.2613, -0.1531), (-0.2, -0.2, -0.2828), (-0.1082, -0.1082, -0.3696), (-0.1273, -0.08504, 0.3696), (-0.2352, -0.1571, 0.2828), (-0.3073, -0.2053, 0.1531), (-0.3326, -0.2222, -1.748e-08), (-0.3073, -0.2053, -0.1531), (-0.2352, -0.1571, -0.2828), (-0.1273, -0.08504, -0.3696), (-0.1414, -0.05858, 0.3696), (-0.2613, -0.1082, 0.2828), (-0.3414, -0.1414, 0.1531), (-0.3696, -0.1531, -1.748e-08), (-0.3414, -0.1414, -0.1531), (-0.2613, -0.1082, -0.2828), (-0.1414, -0.05858, -0.3696), (-0.1501, -0.02986, 0.3696), (-0.2774, -0.05518, 0.2828), (-0.3625, -0.0721, 0.1531), (-0.3923, -0.07804, -1.748e-08), (-0.3625, -0.0721, -0.1531), (-0.2774, -0.05518, -0.2828), (-0.1501, -0.02986, -0.3696)], [], [(6, 5, 12, 13), (4, 3, 10, 11), (2, 1, 8, 9), (0, 84, 7), (99, 6, 13), (5, 4, 11, 12), (3, 2, 9, 10), (1, 0, 7, 8), (99, 13, 20), (12, 11, 18, 19), (10, 9, 16, 17), (8, 7, 14, 15), (13, 12, 19, 20), (11, 10, 17, 18), (9, 8, 15, 16), (7, 84, 14), (17, 16, 23, 24), (15, 14, 21, 22), (20, 19, 26, 27), (18, 17, 24, 25), (16, 15, 22, 23), (14, 84, 21), (99, 20, 27), (19, 18, 25, 26), (27, 26, 33, 34), (25, 24, 31, 32), (23, 22, 29, 30), (21, 84, 28), (99, 27, 34), (26, 25, 32, 33), (24, 23, 30, 31), (22, 21, 28, 29), (30, 29, 36, 37), (28, 84, 35), (99, 34, 41), (33, 32, 39, 40), (31, 30, 37, 38), (29, 28, 35, 36), (34, 33, 40, 41), (32, 31, 38, 39), (99, 41, 48), (40, 39, 46, 47), (38, 37, 44, 45), (36, 35, 42, 43), (41, 40, 47, 48), (39, 38, 45, 46), (37, 36, 43, 44), (35, 84, 42), (43, 42, 49, 50), (48, 47, 54, 55), (46, 45, 52, 53), (44, 43, 50, 51), (42, 84, 49), (99, 48, 55), (47, 46, 53, 54), (45, 44, 51, 52), (55, 54, 61, 62), (53, 52, 59, 60), (51, 50, 57, 58), (49, 84, 56), (99, 55, 62), (54, 53, 60, 61), (52, 51, 58, 59), (50, 49, 56, 57), (56, 84, 63), (99, 62, 69), (61, 60, 67, 68), (59, 58, 65, 66), (57, 56, 63, 64), (62, 61, 68, 69), (60, 59, 66, 67), (58, 57, 64, 65), (68, 67, 74, 75), (66, 65, 72, 73), (64, 63, 70, 71), (69, 68, 75, 76), (67, 66, 73, 74), (65, 64, 71, 72), (63, 84, 70), (99, 69, 76), (76, 75, 82, 83), (74, 73, 80, 81), (72, 71, 78, 79), (70, 84, 77), (99, 76, 83), (75, 74, 81, 82), (73, 72, 79, 80), (71, 70, 77, 78), (81, 80, 88, 89), (79, 78, 86, 87), (77, 84, 85), (99, 83, 91), (82, 81, 89, 90), (80, 79, 87, 88), (78, 77, 85, 86), (83, 82, 90, 91), (99, 91, 98), (90, 89, 96, 97), (88, 87, 94, 95), (86, 85, 92, 93), (91, 90, 97, 98), (89, 88, 95, 96), (87, 86, 93, 94), (85, 84, 92), (95, 94, 102, 103), (93, 92, 100, 101), (98, 97, 105, 106), (96, 95, 103, 104), (94, 93, 101, 102), (92, 84, 100), (99, 98, 106), (97, 96, 104, 105), (106, 105, 112, 113), (104, 103, 110, 111), (102, 101, 108, 109), (100, 84, 107), (99, 106, 113), (105, 104, 111, 112), (103, 102, 109, 110), (101, 100, 107, 108), (109, 108, 115, 116), (107, 84, 114), (99, 113, 120), (112, 111, 118, 119), (110, 109, 116, 117), (108, 107, 114, 115), (113, 112, 119, 120), (111, 110, 117, 118), (99, 120, 127), (119, 118, 125, 126), (117, 116, 123, 124), (115, 114, 121, 122), (120, 119, 126, 127), (118, 117, 124, 125), (116, 115, 122, 123), (114, 84, 121), (122, 121, 128, 129), (127, 126, 133, 134), (125, 124, 131, 132), (123, 122, 129, 130), (121, 84, 128), (99, 127, 134), (126, 125, 132, 133), (124, 123, 130, 131), (134, 133, 140, 141), (132, 131, 138, 139), (130, 129, 136, 137), (128, 84, 135), (99, 134, 141), (133, 132, 139, 140), (131, 130, 137, 138), (129, 128, 135, 136), (135, 84, 142), (99, 141, 148), (140, 139, 146, 147), (138, 137, 144, 145), (136, 135, 142, 143), (141, 140, 147, 148), (139, 138, 145, 146), (137, 136, 143, 144), (147, 146, 153, 154), (145, 144, 151, 152), (143, 142, 149, 150), (148, 147, 154, 155), (146, 145, 152, 153), (144, 143, 150, 151), (142, 84, 149), (99, 148, 155), (155, 154, 161, 162), (153, 152, 159, 160), (151, 150, 157, 158), (149, 84, 156), (99, 155, 162), (154, 153, 160, 161), (152, 151, 158, 159), (150, 149, 156, 157), (160, 159, 166, 167), (158, 157, 164, 165), (156, 84, 163), (99, 162, 169), (161, 160, 167, 168), (159, 158, 165, 166), (157, 156, 163, 164), (162, 161, 168, 169), (99, 169, 176), (168, 167, 174, 175), (166, 165, 172, 173), (164, 163, 170, 171), (169, 168, 175, 176), (167, 166, 173, 174), (165, 164, 171, 172), (163, 84, 170), (173, 172, 179, 180), (171, 170, 177, 178), (176, 175, 182, 183), (174, 173, 180, 181), (172, 171, 178, 179), (170, 84, 177), (99, 176, 183), (175, 174, 181, 182), (183, 182, 189, 190), (181, 180, 187, 188), (179, 178, 185, 186), (177, 84, 184), (99, 183, 190), (182, 181, 188, 189), (180, 179, 186, 187), (178, 177, 184, 185), (186, 185, 192, 193), (184, 84, 191), (99, 190, 197), (189, 188, 195, 196), (187, 186, 193, 194), (185, 184, 191, 192), (190, 189, 196, 197), (188, 187, 194, 195), (99, 197, 204), (196, 195, 202, 203), (194, 193, 200, 201), (192, 191, 198, 199), (197, 196, 203, 204), (195, 194, 201, 202), (193, 192, 199, 200), (191, 84, 198), (199, 198, 205, 206), (204, 203, 210, 211), (202, 201, 208, 209), (200, 199, 206, 207), (198, 84, 205), (99, 204, 211), (203, 202, 209, 210), (201, 200, 207, 208), (211, 210, 217, 218), (209, 208, 215, 216), (207, 206, 213, 214), (205, 84, 212), (99, 211, 218), (210, 209, 216, 217), (208, 207, 214, 215), (206, 205, 212, 213), (212, 84, 219), (99, 218, 225), (217, 216, 223, 224), (215, 214, 221, 222), (213, 212, 219, 220), (218, 217, 224, 225), (216, 215, 222, 223), (214, 213, 220, 221), (224, 223, 4, 5), (222, 221, 2, 3), (220, 219, 0, 1), (225, 224, 5, 6), (223, 222, 3, 4), (221, 220, 1, 2), (219, 84, 0), (99, 225, 6)])
me_sphere_003.materials.append(mat_material_001)
me_sphere_003.use_remesh_preserve_volume = False
me_sphere_003.use_remesh_preserve_attributes = False
me_sphere_003.use_mirror_vertex_groups = False
me_sphere_003.update()
me_sphere_004 = bpy.data.meshes.new('Sphere.004')
me_sphere_004.from_pydata([(-0.1531, 0.0, 0.3696), (-0.2828, 0.0, 0.2828), (-0.3696, 0.0, 0.1531), (-0.4, 0.0, -1.748e-08), (-0.3696, 0.0, -0.1531), (-0.2828, 0.0, -0.2828), (-0.1531, 0.0, -0.3696), (-0.1501, 0.02986, 0.3696), (-0.2774, 0.05518, 0.2828), (-0.3625, 0.0721, 0.1531), (-0.3923, 0.07804, -1.748e-08), (-0.3625, 0.0721, -0.1531), (-0.2774, 0.05518, -0.2828), (-0.1501, 0.02986, -0.3696), (-0.1414, 0.05858, 0.3696), (-0.2613, 0.1082, 0.2828), (-0.3414, 0.1414, 0.1531), (-0.3696, 0.1531, -1.748e-08), (-0.3414, 0.1414, -0.1531), (-0.2613, 0.1082, -0.2828), (-0.1414, 0.05858, -0.3696), (-0.1273, 0.08504, 0.3696), (-0.2352, 0.1571, 0.2828), (-0.3073, 0.2053, 0.1531), (-0.3326, 0.2222, -1.748e-08), (-0.3073, 0.2053, -0.1531), (-0.2352, 0.1571, -0.2828), (-0.1273, 0.08504, -0.3696), (-0.1082, 0.1082, 0.3696), (-0.2, 0.2, 0.2828), (-0.2613, 0.2613, 0.1531), (-0.2828, 0.2828, -1.748e-08), (-0.2613, 0.2613, -0.1531), (-0.2, 0.2, -0.2828), (-0.1082, 0.1082, -0.3696), (-0.08504, 0.1273, 0.3696), (-0.1571, 0.2352, 0.2828), (-0.2053, 0.3073, 0.1531), (-0.2222, 0.3326, -1.748e-08), (-0.2053, 0.3073, -0.1531), (-0.1571, 0.2352, -0.2828), (-0.08504, 0.1273, -0.3696), (-0.05858, 0.1414, 0.3696), (-0.1082, 0.2613, 0.2828), (-0.1414, 0.3414, 0.1531), (-0.1531, 0.3696, -1.748e-08), (-0.1414, 0.3414, -0.1531), (-0.1082, 0.2613, -0.2828), (-0.05858, 0.1414, -0.3696), (-0.02986, 0.1501, 0.3696), (-0.05518, 0.2774, 0.2828), (-0.0721, 0.3625, 0.1531), (-0.07804, 0.3923, -1.748e-08), (-0.0721, 0.3625, -0.1531), (-0.05518, 0.2774, -0.2828), (-0.02986, 0.1501, -0.3696), (-5.89e-08, 0.1531, 0.3696), (-2.351e-08, 0.2828, 0.2828), (-1.161e-09, 0.3696, 0.1531), (-1.606e-08, 0.4, -1.748e-08), (-1.161e-09, 0.3696, -0.1531), (-2.351e-08, 0.2828, -0.2828), (-5.145e-08, 0.1531, -0.3696), (0.02986, 0.1501, 0.3696), (0.05518, 0.2774, 0.2828), (0.0721, 0.3625, 0.1531), (0.07804, 0.3923, -1.748e-08), (0.0721, 0.3625, -0.1531), (0.05518, 0.2774, -0.2828), (0.02986, 0.1501, -0.3696), (0.05858, 0.1414, 0.3696), (0.1082, 0.2613, 0.2828), (0.1414, 0.3414, 0.1531), (0.1531, 0.3696, -1.748e-08), (0.1414, 0.3414, -0.1531), (0.1082, 0.2613, -0.2828), (0.05858, 0.1414, -0.3696), (0.08504, 0.1273, 0.3696), (0.1571, 0.2352, 0.2828), (0.2053, 0.3073, 0.1531), (0.2222, 0.3326, -1.748e-08), (0.2053, 0.3073, -0.1531), (0.1571, 0.2352, -0.2828), (0.08504, 0.1273, -0.3696), (-1.031e-07, -4.271e-08, 0.4), (0.1082, 0.1082, 0.3696), (0.2, 0.2, 0.2828), (0.2613, 0.2613, 0.1531), (0.2828, 0.2828, -1.748e-08), (0.2613, 0.2613, -0.1531), (0.2, 0.2, -0.2828), (0.1082, 0.1082, -0.3696), (0.1273, 0.08504, 0.3696), (0.2352, 0.1571, 0.2828), (0.3073, 0.2053, 0.1531), (0.3326, 0.2222, -1.748e-08), (0.3073, 0.2053, -0.1531), (0.2352, 0.1571, -0.2828), (0.1273, 0.08504, -0.3696), (-6.04e-08, 0.0, -0.4), (0.1414, 0.05858, 0.3696), (0.2613, 0.1082, 0.2828), (0.3414, 0.1414, 0.1531), (0.3696, 0.1531, -1.748e-08), (0.3414, 0.1414, -0.1531), (0.2613, 0.1082, -0.2828), (0.1414, 0.05858, -0.3696), (0.1501, 0.02986, 0.3696), (0.2774, 0.05518, 0.2828), (0.3625, 0.0721, 0.1531), (0.3923, 0.07804, -1.748e-08), (0.3625, 0.0721, -0.1531), (0.2774, 0.05518, -0.2828), (0.1501, 0.02986, -0.3696), (0.1531, -2.296e-08, 0.3696), (0.2828, -5.649e-08, 0.2828), (0.3696, -6.394e-08, 0.1531), (0.4, -6.394e-08, -1.748e-08), (0.3696, -6.394e-08, -0.1531), (0.2828, -5.649e-08, -0.2828), (0.1531, -2.668e-08, -0.3696), (0.1501, -0.02986, 0.3696), (0.2774, -0.05518, 0.2828), (0.3625, -0.0721, 0.1531), (0.3923, -0.07804, -1.748e-08), (0.3625, -0.0721, -0.1531), (0.2774, -0.05518, -0.2828), (0.1501, -0.02986, -0.3696), (0.1414, -0.05858, 0.3696), (0.2613, -0.1082, 0.2828), (0.3414, -0.1414, 0.1531), (0.3696, -0.1531, -1.748e-08), (0.3414, -0.1414, -0.1531), (0.2613, -0.1082, -0.2828), (0.1414, -0.05858, -0.3696), (0.1273, -0.08504, 0.3696), (0.2352, -0.1571, 0.2828), (0.3073, -0.2053, 0.1531), (0.3326, -0.2222, -1.748e-08), (0.3073, -0.2053, -0.1531), (0.2352, -0.1571, -0.2828), (0.1273, -0.08504, -0.3696), (0.1082, -0.1082, 0.3696), (0.2, -0.2, 0.2828), (0.2613, -0.2613, 0.1531), (0.2828, -0.2828, -1.748e-08), (0.2613, -0.2613, -0.1531), (0.2, -0.2, -0.2828), (0.1082, -0.1082, -0.3696), (0.08504, -0.1273, 0.3696), (0.1571, -0.2352, 0.2828), (0.2053, -0.3073, 0.1531), (0.2222, -0.3326, -1.748e-08), (0.2053, -0.3073, -0.1531), (0.1571, -0.2352, -0.2828), (0.08504, -0.1273, -0.3696), (0.05858, -0.1414, 0.3696), (0.1082, -0.2613, 0.2828), (0.1414, -0.3414, 0.1531), (0.1531, -0.3696, -1.748e-08), (0.1414, -0.3414, -0.1531), (0.1082, -0.2613, -0.2828), (0.05858, -0.1414, -0.3696), (0.02986, -0.1501, 0.3696), (0.05518, -0.2774, 0.2828), (0.0721, -0.3625, 0.1531), (0.07804, -0.3923, -1.748e-08), (0.0721, -0.3625, -0.1531), (0.05518, -0.2774, -0.2828), (0.02986, -0.1501, -0.3696), (-1.092e-07, -0.1531, 0.3696), (-1.166e-07, -0.2828, 0.2828), (-6.822e-08, -0.3696, 0.1531), (-1.278e-07, -0.4, -1.748e-08), (-6.822e-08, -0.3696, -0.1531), (-1.166e-07, -0.2828, -0.2828), (-9.802e-08, -0.1531, -0.3696), (-0.02986, -0.1501, 0.3696), (-0.05518, -0.2774, 0.2828), (-0.0721, -0.3625, 0.1531), (-0.07804, -0.3923, -1.748e-08), (-0.0721, -0.3625, -0.1531), (-0.05518, -0.2774, -0.2828), (-0.02986, -0.1501, -0.3696), (-0.05858, -0.1414, 0.3696), (-0.1082, -0.2613, 0.2828), (-0.1414, -0.3414, 0.1531), (-0.1531, -0.3696, -1.748e-08), (-0.1414, -0.3414, -0.1531), (-0.1082, -0.2613, -0.2828), (-0.05858, -0.1414, -0.3696), (-0.08504, -0.1273, 0.3696), (-0.1571, -0.2352, 0.2828), (-0.2053, -0.3073, 0.1531), (-0.2222, -0.3326, -1.748e-08), (-0.2053, -0.3073, -0.1531), (-0.1571, -0.2352, -0.2828), (-0.08504, -0.1273, -0.3696), (-0.1082, -0.1082, 0.3696), (-0.2, -0.2, 0.2828), (-0.2613, -0.2613, 0.1531), (-0.2828, -0.2828, -1.748e-08), (-0.2613, -0.2613, -0.1531), (-0.2, -0.2, -0.2828), (-0.1082, -0.1082, -0.3696), (-0.1273, -0.08504, 0.3696), (-0.2352, -0.1571, 0.2828), (-0.3073, -0.2053, 0.1531), (-0.3326, -0.2222, -1.748e-08), (-0.3073, -0.2053, -0.1531), (-0.2352, -0.1571, -0.2828), (-0.1273, -0.08504, -0.3696), (-0.1414, -0.05858, 0.3696), (-0.2613, -0.1082, 0.2828), (-0.3414, -0.1414, 0.1531), (-0.3696, -0.1531, -1.748e-08), (-0.3414, -0.1414, -0.1531), (-0.2613, -0.1082, -0.2828), (-0.1414, -0.05858, -0.3696), (-0.1501, -0.02986, 0.3696), (-0.2774, -0.05518, 0.2828), (-0.3625, -0.0721, 0.1531), (-0.3923, -0.07804, -1.748e-08), (-0.3625, -0.0721, -0.1531), (-0.2774, -0.05518, -0.2828), (-0.1501, -0.02986, -0.3696)], [], [(6, 5, 12, 13), (4, 3, 10, 11), (2, 1, 8, 9), (0, 84, 7), (99, 6, 13), (5, 4, 11, 12), (3, 2, 9, 10), (1, 0, 7, 8), (99, 13, 20), (12, 11, 18, 19), (10, 9, 16, 17), (8, 7, 14, 15), (13, 12, 19, 20), (11, 10, 17, 18), (9, 8, 15, 16), (7, 84, 14), (17, 16, 23, 24), (15, 14, 21, 22), (20, 19, 26, 27), (18, 17, 24, 25), (16, 15, 22, 23), (14, 84, 21), (99, 20, 27), (19, 18, 25, 26), (27, 26, 33, 34), (25, 24, 31, 32), (23, 22, 29, 30), (21, 84, 28), (99, 27, 34), (26, 25, 32, 33), (24, 23, 30, 31), (22, 21, 28, 29), (30, 29, 36, 37), (28, 84, 35), (99, 34, 41), (33, 32, 39, 40), (31, 30, 37, 38), (29, 28, 35, 36), (34, 33, 40, 41), (32, 31, 38, 39), (99, 41, 48), (40, 39, 46, 47), (38, 37, 44, 45), (36, 35, 42, 43), (41, 40, 47, 48), (39, 38, 45, 46), (37, 36, 43, 44), (35, 84, 42), (43, 42, 49, 50), (48, 47, 54, 55), (46, 45, 52, 53), (44, 43, 50, 51), (42, 84, 49), (99, 48, 55), (47, 46, 53, 54), (45, 44, 51, 52), (55, 54, 61, 62), (53, 52, 59, 60), (51, 50, 57, 58), (49, 84, 56), (99, 55, 62), (54, 53, 60, 61), (52, 51, 58, 59), (50, 49, 56, 57), (56, 84, 63), (99, 62, 69), (61, 60, 67, 68), (59, 58, 65, 66), (57, 56, 63, 64), (62, 61, 68, 69), (60, 59, 66, 67), (58, 57, 64, 65), (68, 67, 74, 75), (66, 65, 72, 73), (64, 63, 70, 71), (69, 68, 75, 76), (67, 66, 73, 74), (65, 64, 71, 72), (63, 84, 70), (99, 69, 76), (76, 75, 82, 83), (74, 73, 80, 81), (72, 71, 78, 79), (70, 84, 77), (99, 76, 83), (75, 74, 81, 82), (73, 72, 79, 80), (71, 70, 77, 78), (81, 80, 88, 89), (79, 78, 86, 87), (77, 84, 85), (99, 83, 91), (82, 81, 89, 90), (80, 79, 87, 88), (78, 77, 85, 86), (83, 82, 90, 91), (99, 91, 98), (90, 89, 96, 97), (88, 87, 94, 95), (86, 85, 92, 93), (91, 90, 97, 98), (89, 88, 95, 96), (87, 86, 93, 94), (85, 84, 92), (95, 94, 102, 103), (93, 92, 100, 101), (98, 97, 105, 106), (96, 95, 103, 104), (94, 93, 101, 102), (92, 84, 100), (99, 98, 106), (97, 96, 104, 105), (106, 105, 112, 113), (104, 103, 110, 111), (102, 101, 108, 109), (100, 84, 107), (99, 106, 113), (105, 104, 111, 112), (103, 102, 109, 110), (101, 100, 107, 108), (109, 108, 115, 116), (107, 84, 114), (99, 113, 120), (112, 111, 118, 119), (110, 109, 116, 117), (108, 107, 114, 115), (113, 112, 119, 120), (111, 110, 117, 118), (99, 120, 127), (119, 118, 125, 126), (117, 116, 123, 124), (115, 114, 121, 122), (120, 119, 126, 127), (118, 117, 124, 125), (116, 115, 122, 123), (114, 84, 121), (122, 121, 128, 129), (127, 126, 133, 134), (125, 124, 131, 132), (123, 122, 129, 130), (121, 84, 128), (99, 127, 134), (126, 125, 132, 133), (124, 123, 130, 131), (134, 133, 140, 141), (132, 131, 138, 139), (130, 129, 136, 137), (128, 84, 135), (99, 134, 141), (133, 132, 139, 140), (131, 130, 137, 138), (129, 128, 135, 136), (135, 84, 142), (99, 141, 148), (140, 139, 146, 147), (138, 137, 144, 145), (136, 135, 142, 143), (141, 140, 147, 148), (139, 138, 145, 146), (137, 136, 143, 144), (147, 146, 153, 154), (145, 144, 151, 152), (143, 142, 149, 150), (148, 147, 154, 155), (146, 145, 152, 153), (144, 143, 150, 151), (142, 84, 149), (99, 148, 155), (155, 154, 161, 162), (153, 152, 159, 160), (151, 150, 157, 158), (149, 84, 156), (99, 155, 162), (154, 153, 160, 161), (152, 151, 158, 159), (150, 149, 156, 157), (160, 159, 166, 167), (158, 157, 164, 165), (156, 84, 163), (99, 162, 169), (161, 160, 167, 168), (159, 158, 165, 166), (157, 156, 163, 164), (162, 161, 168, 169), (99, 169, 176), (168, 167, 174, 175), (166, 165, 172, 173), (164, 163, 170, 171), (169, 168, 175, 176), (167, 166, 173, 174), (165, 164, 171, 172), (163, 84, 170), (173, 172, 179, 180), (171, 170, 177, 178), (176, 175, 182, 183), (174, 173, 180, 181), (172, 171, 178, 179), (170, 84, 177), (99, 176, 183), (175, 174, 181, 182), (183, 182, 189, 190), (181, 180, 187, 188), (179, 178, 185, 186), (177, 84, 184), (99, 183, 190), (182, 181, 188, 189), (180, 179, 186, 187), (178, 177, 184, 185), (186, 185, 192, 193), (184, 84, 191), (99, 190, 197), (189, 188, 195, 196), (187, 186, 193, 194), (185, 184, 191, 192), (190, 189, 196, 197), (188, 187, 194, 195), (99, 197, 204), (196, 195, 202, 203), (194, 193, 200, 201), (192, 191, 198, 199), (197, 196, 203, 204), (195, 194, 201, 202), (193, 192, 199, 200), (191, 84, 198), (199, 198, 205, 206), (204, 203, 210, 211), (202, 201, 208, 209), (200, 199, 206, 207), (198, 84, 205), (99, 204, 211), (203, 202, 209, 210), (201, 200, 207, 208), (211, 210, 217, 218), (209, 208, 215, 216), (207, 206, 213, 214), (205, 84, 212), (99, 211, 218), (210, 209, 216, 217), (208, 207, 214, 215), (206, 205, 212, 213), (212, 84, 219), (99, 218, 225), (217, 216, 223, 224), (215, 214, 221, 222), (213, 212, 219, 220), (218, 217, 224, 225), (216, 215, 222, 223), (214, 213, 220, 221), (224, 223, 4, 5), (222, 221, 2, 3), (220, 219, 0, 1), (225, 224, 5, 6), (223, 222, 3, 4), (221, 220, 1, 2), (219, 84, 0), (99, 225, 6)])
me_sphere_004.materials.append(mat_material_003)
me_sphere_004.use_remesh_preserve_volume = False
me_sphere_004.use_remesh_preserve_attributes = False
me_sphere_004.use_mirror_vertex_groups = False
me_sphere_004.update()

# ---- objects
ob_cube = bpy.data.objects.new('Cube', me_cube)
ob_sphere = bpy.data.objects.new('Sphere', me_sphere)
ob_lamp = bpy.data.objects.new('Lamp', light_lamp)
ob_camera = bpy.data.objects.new('Camera', cam_camera)
ob_sphere_002 = bpy.data.objects.new('Sphere.002', me_sphere_003)
ob_sphere_001 = bpy.data.objects.new('Sphere.001', me_sphere_004)

# ---- transforms, parenting, visibility, modifiers, constraints
ob_cube.location = (-0.441, 1.991, 2.318)
ob_cube.lineart.crease_threshold = 0.0
ob_sphere.location = (0.0937, 1.651, 2.392)
ob_sphere.lineart.crease_threshold = 0.0
ob_lamp.location = (4.076, 1.005, 5.904)
ob_lamp.rotation_euler = (0.6503, 0.05522, 1.866)
ob_lamp.lock_rotations_4d = False
ob_lamp.empty_display_type = 'ARROWS'
ob_lamp.color = (0.0, 0.0, 0.0, 0.0)
ob_lamp.lineart.crease_threshold = 0.0
ob_camera.location = (7.481, -6.508, 5.344)
ob_camera.rotation_euler = (1.109, 0.01082, 0.8149)
ob_camera.lock_rotations_4d = False
ob_camera.empty_display_type = 'ARROWS'
ob_camera.color = (0.0, 0.0, 0.0, 0.0)
ob_camera.display_type = 'WIRE'
ob_camera.lineart.crease_threshold = 0.0
ob_sphere_002.location = (-0.2014, 2.215, 2.727)
ob_sphere_002.lineart.crease_threshold = 0.0
ob_sphere_001.location = (0.3394, 2.215, 2.727)
ob_sphere_001.lineart.crease_threshold = 0.0

# ---- collection membership
col_collection_1.objects.link(ob_cube)
col_collection_1.objects.link(ob_sphere)
col_collection_1.objects.link(ob_lamp)
col_collection_1.objects.link(ob_camera)
col_collection_1.objects.link(ob_sphere_002)
col_collection_1.objects.link(ob_sphere_001)

# ---- scene / render settings (as saved in the file)
scene.camera = ob_camera
scene.frame_start = 1; scene.frame_end = 250; scene.frame_set(1)
scene.render.engine = 'BLENDER_EEVEE_NEXT'
scene.render.resolution_percentage = 50
scene.render.dither_intensity = 0.0
scene.cycles.use_denoising = False
scene.cycles.samples = 128
scene.cycles.sampling_pattern = 'TABULATED_SOBOL'
scene.cycles.light_sampling_threshold = 0.0
scene.cycles.use_adaptive_sampling = False
scene.cycles.use_light_tree = False
scene.cycles.blur_glossy = 0.0
scene.cycles.sample_clamp_indirect = 0.0
scene.view_settings.view_transform = 'Standard'
bpy.context.view_layer.update()
